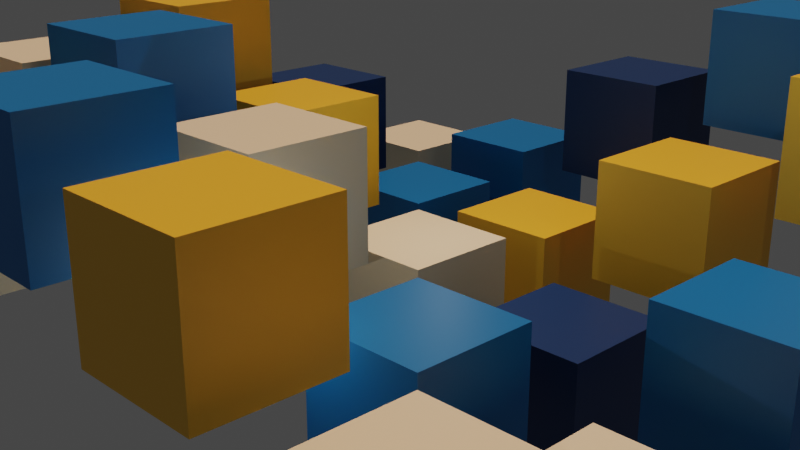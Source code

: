 # Source: script.blend  (saved by Blender 3.6.11; exported with 4.5.12 LTS)
import bpy
from mathutils import Matrix  # noqa: F401  (used for matrix-valued properties, if any)

bpy.ops.wm.read_factory_settings(use_empty=True)
scene = bpy.context.scene
scene.name = 'Scene'

# ---- collections
col_collection_1 = bpy.data.collections.new('Collection 1'); scene.collection.children.link(col_collection_1)

# ---- materials (node trees are filled in below, after node groups)
mat_material_003 = bpy.data.materials.new('Material.003')
mat_material_003.use_transparent_shadow = False
mat_material_002 = bpy.data.materials.new('Material.002')
mat_material_002.use_transparent_shadow = False
mat_material_001 = bpy.data.materials.new('Material.001')
mat_material_001.use_transparent_shadow = False
mat_material = bpy.data.materials.new('Material')
mat_material.alpha_threshold = 0.0
mat_material.use_transparent_shadow = False
mat_material.roughness = 0.5
mat_material.line_color = (0.0, 0.0, 0.0, 1.0)

# ---- material node trees
mat_material_003.use_nodes = True; mat_material_003.node_tree.nodes.clear()
_N = mat_material_003.node_tree.nodes; _L = mat_material_003.node_tree.links
n0 = _N.new('ShaderNodeBsdfPrincipled'); n0.name = 'Principled BSDF'; n0.location = (10, 300)
n0.distribution = 'GGX'
n0.subsurface_method = 'RANDOM_WALK_SKIN'
n0.inputs[0].default_value = (1.0, 0.8714, 0.6172, 1.0)
n0.inputs[3].default_value = 1.45
n0.inputs[27].default_value = (0.0, 0.0, 0.0, 1.0)
n0.inputs[28].default_value = 1.0
n1 = _N.new('ShaderNodeOutputMaterial'); n1.name = 'Material Output'; n1.location = (300, 300)
_L.new(n0.outputs[0], n1.inputs[0])
n1.is_active_output = True
mat_material_002.use_nodes = True; mat_material_002.node_tree.nodes.clear()
_N = mat_material_002.node_tree.nodes; _L = mat_material_002.node_tree.links
n0 = _N.new('ShaderNodeBsdfPrincipled'); n0.name = 'Principled BSDF'; n0.location = (10, 300)
n0.distribution = 'GGX'
n0.subsurface_method = 'RANDOM_WALK_SKIN'
n0.inputs[0].default_value = (1.0, 0.552, 0.03689, 1.0)
n0.inputs[3].default_value = 1.45
n0.inputs[27].default_value = (0.0, 0.0, 0.0, 1.0)
n0.inputs[28].default_value = 1.0
n1 = _N.new('ShaderNodeOutputMaterial'); n1.name = 'Material Output'; n1.location = (300, 300)
_L.new(n0.outputs[0], n1.inputs[0])
n1.is_active_output = True
mat_material_001.use_nodes = True; mat_material_001.node_tree.nodes.clear()
_N = mat_material_001.node_tree.nodes; _L = mat_material_001.node_tree.links
n0 = _N.new('ShaderNodeBsdfPrincipled'); n0.name = 'Principled BSDF'; n0.location = (10, 300)
n0.distribution = 'GGX'
n0.subsurface_method = 'RANDOM_WALK_SKIN'
n0.inputs[0].default_value = (0.0003031, 0.1746, 0.5149, 1.0)
n0.inputs[3].default_value = 1.45
n0.inputs[27].default_value = (0.0, 0.0, 0.0, 1.0)
n0.inputs[28].default_value = 1.0
n1 = _N.new('ShaderNodeOutputMaterial'); n1.name = 'Material Output'; n1.location = (300, 300)
_L.new(n0.outputs[0], n1.inputs[0])
n1.is_active_output = True
mat_material.use_nodes = True; mat_material.node_tree.nodes.clear()
_N = mat_material.node_tree.nodes; _L = mat_material.node_tree.links
n0 = _N.new('ShaderNodeOutputMaterial'); n0.name = 'Material Output'; n0.location = (300, 300)
n1 = _N.new('ShaderNodeBsdfPrincipled'); n1.name = 'Principled BSDF'; n1.location = (10, 300)
n1.distribution = 'GGX'
n1.subsurface_method = 'RANDOM_WALK_SKIN'
n1.inputs[0].default_value = (0.003676, 0.0356, 0.1441, 1.0)
n1.inputs[3].default_value = 1.45
n1.inputs[27].default_value = (0.0, 0.0, 0.0, 1.0)
n1.inputs[28].default_value = 1.0
_L.new(n1.outputs[0], n0.inputs[0])
n0.is_active_output = True

# ---- world
world_world = bpy.data.worlds.new('World'); scene.world = world_world
world_world.use_nodes = True; world_world.node_tree.nodes.clear()
_N = world_world.node_tree.nodes; _L = world_world.node_tree.links
n0 = _N.new('ShaderNodeOutputWorld'); n0.name = 'World Output'; n0.location = (300, 300)
n1 = _N.new('ShaderNodeBackground'); n1.name = 'Background'; n1.location = (10, 300)
n1.inputs[0].default_value = (0.05088, 0.05088, 0.05088, 1.0)
_L.new(n1.outputs[0], n0.inputs[0])
n0.is_active_output = True
world_world.color = (0.05088, 0.05088, 0.05088)
world_world.use_sun_shadow = False
world_world.sun_shadow_jitter_overblur = 0.0

# ---- cameras
cam_camera = bpy.data.cameras.new('Camera')

# ---- lights
light_sun = bpy.data.lights.new('Sun', 'SUN')
light_sun.color = (1.0, 0.675, 0.5161)
light_sun.transmission_factor = 0.0
light_sun.energy = 2.06
light_point = bpy.data.lights.new('Point', 'POINT')
light_point.transmission_factor = 0.0
light_point.shadow_maximum_resolution = 0.006
light_point.use_absolute_resolution = True
light_point_001 = bpy.data.lights.new('Point.001', 'POINT')
light_point_001.transmission_factor = 0.0
light_point_001.shadow_maximum_resolution = 0.006
light_point_001.use_absolute_resolution = True
light_point_002 = bpy.data.lights.new('Point.002', 'POINT')
light_point_002.transmission_factor = 0.0
light_point_002.shadow_maximum_resolution = 0.006
light_point_002.use_absolute_resolution = True

# ---- meshes
me_cube_101 = bpy.data.meshes.new('Cube.101')
me_cube_101.from_pydata([(-0.5, -0.5, -0.5), (-0.5, -0.5, 0.5), (-0.5, 0.5, -0.5), (-0.5, 0.5, 0.5), (0.5, -0.5, -0.5), (0.5, -0.5, 0.5), (0.5, 0.5, -0.5), (0.5, 0.5, 0.5)], [], [(0, 1, 3, 2), (2, 3, 7, 6), (6, 7, 5, 4), (4, 5, 1, 0), (2, 6, 4, 0), (7, 3, 1, 5)])
_uv = me_cube_101.uv_layers.new(name='UVMap')
_uv.uv.foreach_set('vector', [0.375, 0.0, 0.625, 0.0, 0.625, 0.25, 0.375, 0.25, 0.375, 0.25, 0.625, 0.25, 0.625, 0.5, 0.375, 0.5, 0.375, 0.5, 0.625, 0.5, 0.625, 0.75, 0.375, 0.75, 0.375, 0.75, 0.625, 0.75, 0.625, 1.0, 0.375, 1.0, 0.125, 0.5, 0.375, 0.5, 0.375, 0.75, 0.125, 0.75, 0.625, 0.5, 0.875, 0.5, 0.875, 0.75, 0.625, 0.75])
me_cube_101.materials.append(mat_material_003)
me_cube_101.update()
me_cube_102 = bpy.data.meshes.new('Cube.102')
me_cube_102.from_pydata([(-0.5, -0.5, -0.5), (-0.5, -0.5, 0.5), (-0.5, 0.5, -0.5), (-0.5, 0.5, 0.5), (0.5, -0.5, -0.5), (0.5, -0.5, 0.5), (0.5, 0.5, -0.5), (0.5, 0.5, 0.5)], [], [(0, 1, 3, 2), (2, 3, 7, 6), (6, 7, 5, 4), (4, 5, 1, 0), (2, 6, 4, 0), (7, 3, 1, 5)])
_uv = me_cube_102.uv_layers.new(name='UVMap')
_uv.uv.foreach_set('vector', [0.375, 0.0, 0.625, 0.0, 0.625, 0.25, 0.375, 0.25, 0.375, 0.25, 0.625, 0.25, 0.625, 0.5, 0.375, 0.5, 0.375, 0.5, 0.625, 0.5, 0.625, 0.75, 0.375, 0.75, 0.375, 0.75, 0.625, 0.75, 0.625, 1.0, 0.375, 1.0, 0.125, 0.5, 0.375, 0.5, 0.375, 0.75, 0.125, 0.75, 0.625, 0.5, 0.875, 0.5, 0.875, 0.75, 0.625, 0.75])
me_cube_102.materials.append(mat_material_002)
me_cube_102.update()
me_cube_103 = bpy.data.meshes.new('Cube.103')
me_cube_103.from_pydata([(-0.5, -0.5, -0.5), (-0.5, -0.5, 0.5), (-0.5, 0.5, -0.5), (-0.5, 0.5, 0.5), (0.5, -0.5, -0.5), (0.5, -0.5, 0.5), (0.5, 0.5, -0.5), (0.5, 0.5, 0.5)], [], [(0, 1, 3, 2), (2, 3, 7, 6), (6, 7, 5, 4), (4, 5, 1, 0), (2, 6, 4, 0), (7, 3, 1, 5)])
_uv = me_cube_103.uv_layers.new(name='UVMap')
_uv.uv.foreach_set('vector', [0.375, 0.0, 0.625, 0.0, 0.625, 0.25, 0.375, 0.25, 0.375, 0.25, 0.625, 0.25, 0.625, 0.5, 0.375, 0.5, 0.375, 0.5, 0.625, 0.5, 0.625, 0.75, 0.375, 0.75, 0.375, 0.75, 0.625, 0.75, 0.625, 1.0, 0.375, 1.0, 0.125, 0.5, 0.375, 0.5, 0.375, 0.75, 0.125, 0.75, 0.625, 0.5, 0.875, 0.5, 0.875, 0.75, 0.625, 0.75])
me_cube_103.materials.append(mat_material_001)
me_cube_103.update()
me_cube_104 = bpy.data.meshes.new('Cube.104')
me_cube_104.from_pydata([(-0.5, -0.5, -0.5), (-0.5, -0.5, 0.5), (-0.5, 0.5, -0.5), (-0.5, 0.5, 0.5), (0.5, -0.5, -0.5), (0.5, -0.5, 0.5), (0.5, 0.5, -0.5), (0.5, 0.5, 0.5)], [], [(0, 1, 3, 2), (2, 3, 7, 6), (6, 7, 5, 4), (4, 5, 1, 0), (2, 6, 4, 0), (7, 3, 1, 5)])
_uv = me_cube_104.uv_layers.new(name='UVMap')
_uv.uv.foreach_set('vector', [0.375, 0.0, 0.625, 0.0, 0.625, 0.25, 0.375, 0.25, 0.375, 0.25, 0.625, 0.25, 0.625, 0.5, 0.375, 0.5, 0.375, 0.5, 0.625, 0.5, 0.625, 0.75, 0.375, 0.75, 0.375, 0.75, 0.625, 0.75, 0.625, 1.0, 0.375, 1.0, 0.125, 0.5, 0.375, 0.5, 0.375, 0.75, 0.125, 0.75, 0.625, 0.5, 0.875, 0.5, 0.875, 0.75, 0.625, 0.75])
me_cube_104.materials.append(mat_material_003)
me_cube_104.update()
me_cube_105 = bpy.data.meshes.new('Cube.105')
me_cube_105.from_pydata([(-0.5, -0.5, -0.5), (-0.5, -0.5, 0.5), (-0.5, 0.5, -0.5), (-0.5, 0.5, 0.5), (0.5, -0.5, -0.5), (0.5, -0.5, 0.5), (0.5, 0.5, -0.5), (0.5, 0.5, 0.5)], [], [(0, 1, 3, 2), (2, 3, 7, 6), (6, 7, 5, 4), (4, 5, 1, 0), (2, 6, 4, 0), (7, 3, 1, 5)])
_uv = me_cube_105.uv_layers.new(name='UVMap')
_uv.uv.foreach_set('vector', [0.375, 0.0, 0.625, 0.0, 0.625, 0.25, 0.375, 0.25, 0.375, 0.25, 0.625, 0.25, 0.625, 0.5, 0.375, 0.5, 0.375, 0.5, 0.625, 0.5, 0.625, 0.75, 0.375, 0.75, 0.375, 0.75, 0.625, 0.75, 0.625, 1.0, 0.375, 1.0, 0.125, 0.5, 0.375, 0.5, 0.375, 0.75, 0.125, 0.75, 0.625, 0.5, 0.875, 0.5, 0.875, 0.75, 0.625, 0.75])
me_cube_105.materials.append(mat_material_002)
me_cube_105.update()
me_cube_106 = bpy.data.meshes.new('Cube.106')
me_cube_106.from_pydata([(-0.5, -0.5, -0.5), (-0.5, -0.5, 0.5), (-0.5, 0.5, -0.5), (-0.5, 0.5, 0.5), (0.5, -0.5, -0.5), (0.5, -0.5, 0.5), (0.5, 0.5, -0.5), (0.5, 0.5, 0.5)], [], [(0, 1, 3, 2), (2, 3, 7, 6), (6, 7, 5, 4), (4, 5, 1, 0), (2, 6, 4, 0), (7, 3, 1, 5)])
_uv = me_cube_106.uv_layers.new(name='UVMap')
_uv.uv.foreach_set('vector', [0.375, 0.0, 0.625, 0.0, 0.625, 0.25, 0.375, 0.25, 0.375, 0.25, 0.625, 0.25, 0.625, 0.5, 0.375, 0.5, 0.375, 0.5, 0.625, 0.5, 0.625, 0.75, 0.375, 0.75, 0.375, 0.75, 0.625, 0.75, 0.625, 1.0, 0.375, 1.0, 0.125, 0.5, 0.375, 0.5, 0.375, 0.75, 0.125, 0.75, 0.625, 0.5, 0.875, 0.5, 0.875, 0.75, 0.625, 0.75])
me_cube_106.materials.append(mat_material_003)
me_cube_106.update()
me_cube_107 = bpy.data.meshes.new('Cube.107')
me_cube_107.from_pydata([(-0.5, -0.5, -0.5), (-0.5, -0.5, 0.5), (-0.5, 0.5, -0.5), (-0.5, 0.5, 0.5), (0.5, -0.5, -0.5), (0.5, -0.5, 0.5), (0.5, 0.5, -0.5), (0.5, 0.5, 0.5)], [], [(0, 1, 3, 2), (2, 3, 7, 6), (6, 7, 5, 4), (4, 5, 1, 0), (2, 6, 4, 0), (7, 3, 1, 5)])
_uv = me_cube_107.uv_layers.new(name='UVMap')
_uv.uv.foreach_set('vector', [0.375, 0.0, 0.625, 0.0, 0.625, 0.25, 0.375, 0.25, 0.375, 0.25, 0.625, 0.25, 0.625, 0.5, 0.375, 0.5, 0.375, 0.5, 0.625, 0.5, 0.625, 0.75, 0.375, 0.75, 0.375, 0.75, 0.625, 0.75, 0.625, 1.0, 0.375, 1.0, 0.125, 0.5, 0.375, 0.5, 0.375, 0.75, 0.125, 0.75, 0.625, 0.5, 0.875, 0.5, 0.875, 0.75, 0.625, 0.75])
me_cube_107.materials.append(mat_material_001)
me_cube_107.update()
me_cube_108 = bpy.data.meshes.new('Cube.108')
me_cube_108.from_pydata([(-0.5, -0.5, -0.5), (-0.5, -0.5, 0.5), (-0.5, 0.5, -0.5), (-0.5, 0.5, 0.5), (0.5, -0.5, -0.5), (0.5, -0.5, 0.5), (0.5, 0.5, -0.5), (0.5, 0.5, 0.5)], [], [(0, 1, 3, 2), (2, 3, 7, 6), (6, 7, 5, 4), (4, 5, 1, 0), (2, 6, 4, 0), (7, 3, 1, 5)])
_uv = me_cube_108.uv_layers.new(name='UVMap')
_uv.uv.foreach_set('vector', [0.375, 0.0, 0.625, 0.0, 0.625, 0.25, 0.375, 0.25, 0.375, 0.25, 0.625, 0.25, 0.625, 0.5, 0.375, 0.5, 0.375, 0.5, 0.625, 0.5, 0.625, 0.75, 0.375, 0.75, 0.375, 0.75, 0.625, 0.75, 0.625, 1.0, 0.375, 1.0, 0.125, 0.5, 0.375, 0.5, 0.375, 0.75, 0.125, 0.75, 0.625, 0.5, 0.875, 0.5, 0.875, 0.75, 0.625, 0.75])
me_cube_108.materials.append(mat_material_003)
me_cube_108.update()
me_cube_109 = bpy.data.meshes.new('Cube.109')
me_cube_109.from_pydata([(-0.5, -0.5, -0.5), (-0.5, -0.5, 0.5), (-0.5, 0.5, -0.5), (-0.5, 0.5, 0.5), (0.5, -0.5, -0.5), (0.5, -0.5, 0.5), (0.5, 0.5, -0.5), (0.5, 0.5, 0.5)], [], [(0, 1, 3, 2), (2, 3, 7, 6), (6, 7, 5, 4), (4, 5, 1, 0), (2, 6, 4, 0), (7, 3, 1, 5)])
_uv = me_cube_109.uv_layers.new(name='UVMap')
_uv.uv.foreach_set('vector', [0.375, 0.0, 0.625, 0.0, 0.625, 0.25, 0.375, 0.25, 0.375, 0.25, 0.625, 0.25, 0.625, 0.5, 0.375, 0.5, 0.375, 0.5, 0.625, 0.5, 0.625, 0.75, 0.375, 0.75, 0.375, 0.75, 0.625, 0.75, 0.625, 1.0, 0.375, 1.0, 0.125, 0.5, 0.375, 0.5, 0.375, 0.75, 0.125, 0.75, 0.625, 0.5, 0.875, 0.5, 0.875, 0.75, 0.625, 0.75])
me_cube_109.materials.append(mat_material_001)
me_cube_109.update()
me_cube_110 = bpy.data.meshes.new('Cube.110')
me_cube_110.from_pydata([(-0.5, -0.5, -0.5), (-0.5, -0.5, 0.5), (-0.5, 0.5, -0.5), (-0.5, 0.5, 0.5), (0.5, -0.5, -0.5), (0.5, -0.5, 0.5), (0.5, 0.5, -0.5), (0.5, 0.5, 0.5)], [], [(0, 1, 3, 2), (2, 3, 7, 6), (6, 7, 5, 4), (4, 5, 1, 0), (2, 6, 4, 0), (7, 3, 1, 5)])
_uv = me_cube_110.uv_layers.new(name='UVMap')
_uv.uv.foreach_set('vector', [0.375, 0.0, 0.625, 0.0, 0.625, 0.25, 0.375, 0.25, 0.375, 0.25, 0.625, 0.25, 0.625, 0.5, 0.375, 0.5, 0.375, 0.5, 0.625, 0.5, 0.625, 0.75, 0.375, 0.75, 0.375, 0.75, 0.625, 0.75, 0.625, 1.0, 0.375, 1.0, 0.125, 0.5, 0.375, 0.5, 0.375, 0.75, 0.125, 0.75, 0.625, 0.5, 0.875, 0.5, 0.875, 0.75, 0.625, 0.75])
me_cube_110.materials.append(mat_material_003)
me_cube_110.update()
me_cube_111 = bpy.data.meshes.new('Cube.111')
me_cube_111.from_pydata([(-0.5, -0.5, -0.5), (-0.5, -0.5, 0.5), (-0.5, 0.5, -0.5), (-0.5, 0.5, 0.5), (0.5, -0.5, -0.5), (0.5, -0.5, 0.5), (0.5, 0.5, -0.5), (0.5, 0.5, 0.5)], [], [(0, 1, 3, 2), (2, 3, 7, 6), (6, 7, 5, 4), (4, 5, 1, 0), (2, 6, 4, 0), (7, 3, 1, 5)])
_uv = me_cube_111.uv_layers.new(name='UVMap')
_uv.uv.foreach_set('vector', [0.375, 0.0, 0.625, 0.0, 0.625, 0.25, 0.375, 0.25, 0.375, 0.25, 0.625, 0.25, 0.625, 0.5, 0.375, 0.5, 0.375, 0.5, 0.625, 0.5, 0.625, 0.75, 0.375, 0.75, 0.375, 0.75, 0.625, 0.75, 0.625, 1.0, 0.375, 1.0, 0.125, 0.5, 0.375, 0.5, 0.375, 0.75, 0.125, 0.75, 0.625, 0.5, 0.875, 0.5, 0.875, 0.75, 0.625, 0.75])
me_cube_111.materials.append(mat_material_001)
me_cube_111.update()
me_cube_112 = bpy.data.meshes.new('Cube.112')
me_cube_112.from_pydata([(-0.5, -0.5, -0.5), (-0.5, -0.5, 0.5), (-0.5, 0.5, -0.5), (-0.5, 0.5, 0.5), (0.5, -0.5, -0.5), (0.5, -0.5, 0.5), (0.5, 0.5, -0.5), (0.5, 0.5, 0.5)], [], [(0, 1, 3, 2), (2, 3, 7, 6), (6, 7, 5, 4), (4, 5, 1, 0), (2, 6, 4, 0), (7, 3, 1, 5)])
_uv = me_cube_112.uv_layers.new(name='UVMap')
_uv.uv.foreach_set('vector', [0.375, 0.0, 0.625, 0.0, 0.625, 0.25, 0.375, 0.25, 0.375, 0.25, 0.625, 0.25, 0.625, 0.5, 0.375, 0.5, 0.375, 0.5, 0.625, 0.5, 0.625, 0.75, 0.375, 0.75, 0.375, 0.75, 0.625, 0.75, 0.625, 1.0, 0.375, 1.0, 0.125, 0.5, 0.375, 0.5, 0.375, 0.75, 0.125, 0.75, 0.625, 0.5, 0.875, 0.5, 0.875, 0.75, 0.625, 0.75])
me_cube_112.materials.append(mat_material)
me_cube_112.update()
me_cube_113 = bpy.data.meshes.new('Cube.113')
me_cube_113.from_pydata([(-0.5, -0.5, -0.5), (-0.5, -0.5, 0.5), (-0.5, 0.5, -0.5), (-0.5, 0.5, 0.5), (0.5, -0.5, -0.5), (0.5, -0.5, 0.5), (0.5, 0.5, -0.5), (0.5, 0.5, 0.5)], [], [(0, 1, 3, 2), (2, 3, 7, 6), (6, 7, 5, 4), (4, 5, 1, 0), (2, 6, 4, 0), (7, 3, 1, 5)])
_uv = me_cube_113.uv_layers.new(name='UVMap')
_uv.uv.foreach_set('vector', [0.375, 0.0, 0.625, 0.0, 0.625, 0.25, 0.375, 0.25, 0.375, 0.25, 0.625, 0.25, 0.625, 0.5, 0.375, 0.5, 0.375, 0.5, 0.625, 0.5, 0.625, 0.75, 0.375, 0.75, 0.375, 0.75, 0.625, 0.75, 0.625, 1.0, 0.375, 1.0, 0.125, 0.5, 0.375, 0.5, 0.375, 0.75, 0.125, 0.75, 0.625, 0.5, 0.875, 0.5, 0.875, 0.75, 0.625, 0.75])
me_cube_113.materials.append(mat_material_003)
me_cube_113.update()
me_cube_114 = bpy.data.meshes.new('Cube.114')
me_cube_114.from_pydata([(-0.5, -0.5, -0.5), (-0.5, -0.5, 0.5), (-0.5, 0.5, -0.5), (-0.5, 0.5, 0.5), (0.5, -0.5, -0.5), (0.5, -0.5, 0.5), (0.5, 0.5, -0.5), (0.5, 0.5, 0.5)], [], [(0, 1, 3, 2), (2, 3, 7, 6), (6, 7, 5, 4), (4, 5, 1, 0), (2, 6, 4, 0), (7, 3, 1, 5)])
_uv = me_cube_114.uv_layers.new(name='UVMap')
_uv.uv.foreach_set('vector', [0.375, 0.0, 0.625, 0.0, 0.625, 0.25, 0.375, 0.25, 0.375, 0.25, 0.625, 0.25, 0.625, 0.5, 0.375, 0.5, 0.375, 0.5, 0.625, 0.5, 0.625, 0.75, 0.375, 0.75, 0.375, 0.75, 0.625, 0.75, 0.625, 1.0, 0.375, 1.0, 0.125, 0.5, 0.375, 0.5, 0.375, 0.75, 0.125, 0.75, 0.625, 0.5, 0.875, 0.5, 0.875, 0.75, 0.625, 0.75])
me_cube_114.materials.append(mat_material_002)
me_cube_114.update()
me_cube_115 = bpy.data.meshes.new('Cube.115')
me_cube_115.from_pydata([(-0.5, -0.5, -0.5), (-0.5, -0.5, 0.5), (-0.5, 0.5, -0.5), (-0.5, 0.5, 0.5), (0.5, -0.5, -0.5), (0.5, -0.5, 0.5), (0.5, 0.5, -0.5), (0.5, 0.5, 0.5)], [], [(0, 1, 3, 2), (2, 3, 7, 6), (6, 7, 5, 4), (4, 5, 1, 0), (2, 6, 4, 0), (7, 3, 1, 5)])
_uv = me_cube_115.uv_layers.new(name='UVMap')
_uv.uv.foreach_set('vector', [0.375, 0.0, 0.625, 0.0, 0.625, 0.25, 0.375, 0.25, 0.375, 0.25, 0.625, 0.25, 0.625, 0.5, 0.375, 0.5, 0.375, 0.5, 0.625, 0.5, 0.625, 0.75, 0.375, 0.75, 0.375, 0.75, 0.625, 0.75, 0.625, 1.0, 0.375, 1.0, 0.125, 0.5, 0.375, 0.5, 0.375, 0.75, 0.125, 0.75, 0.625, 0.5, 0.875, 0.5, 0.875, 0.75, 0.625, 0.75])
me_cube_115.materials.append(mat_material_002)
me_cube_115.update()
me_cube_116 = bpy.data.meshes.new('Cube.116')
me_cube_116.from_pydata([(-0.5, -0.5, -0.5), (-0.5, -0.5, 0.5), (-0.5, 0.5, -0.5), (-0.5, 0.5, 0.5), (0.5, -0.5, -0.5), (0.5, -0.5, 0.5), (0.5, 0.5, -0.5), (0.5, 0.5, 0.5)], [], [(0, 1, 3, 2), (2, 3, 7, 6), (6, 7, 5, 4), (4, 5, 1, 0), (2, 6, 4, 0), (7, 3, 1, 5)])
_uv = me_cube_116.uv_layers.new(name='UVMap')
_uv.uv.foreach_set('vector', [0.375, 0.0, 0.625, 0.0, 0.625, 0.25, 0.375, 0.25, 0.375, 0.25, 0.625, 0.25, 0.625, 0.5, 0.375, 0.5, 0.375, 0.5, 0.625, 0.5, 0.625, 0.75, 0.375, 0.75, 0.375, 0.75, 0.625, 0.75, 0.625, 1.0, 0.375, 1.0, 0.125, 0.5, 0.375, 0.5, 0.375, 0.75, 0.125, 0.75, 0.625, 0.5, 0.875, 0.5, 0.875, 0.75, 0.625, 0.75])
me_cube_116.materials.append(mat_material_002)
me_cube_116.update()
me_cube_117 = bpy.data.meshes.new('Cube.117')
me_cube_117.from_pydata([(-0.5, -0.5, -0.5), (-0.5, -0.5, 0.5), (-0.5, 0.5, -0.5), (-0.5, 0.5, 0.5), (0.5, -0.5, -0.5), (0.5, -0.5, 0.5), (0.5, 0.5, -0.5), (0.5, 0.5, 0.5)], [], [(0, 1, 3, 2), (2, 3, 7, 6), (6, 7, 5, 4), (4, 5, 1, 0), (2, 6, 4, 0), (7, 3, 1, 5)])
_uv = me_cube_117.uv_layers.new(name='UVMap')
_uv.uv.foreach_set('vector', [0.375, 0.0, 0.625, 0.0, 0.625, 0.25, 0.375, 0.25, 0.375, 0.25, 0.625, 0.25, 0.625, 0.5, 0.375, 0.5, 0.375, 0.5, 0.625, 0.5, 0.625, 0.75, 0.375, 0.75, 0.375, 0.75, 0.625, 0.75, 0.625, 1.0, 0.375, 1.0, 0.125, 0.5, 0.375, 0.5, 0.375, 0.75, 0.125, 0.75, 0.625, 0.5, 0.875, 0.5, 0.875, 0.75, 0.625, 0.75])
me_cube_117.materials.append(mat_material_002)
me_cube_117.update()
me_cube_118 = bpy.data.meshes.new('Cube.118')
me_cube_118.from_pydata([(-0.5, -0.5, -0.5), (-0.5, -0.5, 0.5), (-0.5, 0.5, -0.5), (-0.5, 0.5, 0.5), (0.5, -0.5, -0.5), (0.5, -0.5, 0.5), (0.5, 0.5, -0.5), (0.5, 0.5, 0.5)], [], [(0, 1, 3, 2), (2, 3, 7, 6), (6, 7, 5, 4), (4, 5, 1, 0), (2, 6, 4, 0), (7, 3, 1, 5)])
_uv = me_cube_118.uv_layers.new(name='UVMap')
_uv.uv.foreach_set('vector', [0.375, 0.0, 0.625, 0.0, 0.625, 0.25, 0.375, 0.25, 0.375, 0.25, 0.625, 0.25, 0.625, 0.5, 0.375, 0.5, 0.375, 0.5, 0.625, 0.5, 0.625, 0.75, 0.375, 0.75, 0.375, 0.75, 0.625, 0.75, 0.625, 1.0, 0.375, 1.0, 0.125, 0.5, 0.375, 0.5, 0.375, 0.75, 0.125, 0.75, 0.625, 0.5, 0.875, 0.5, 0.875, 0.75, 0.625, 0.75])
me_cube_118.materials.append(mat_material_002)
me_cube_118.update()
me_cube_119 = bpy.data.meshes.new('Cube.119')
me_cube_119.from_pydata([(-0.5, -0.5, -0.5), (-0.5, -0.5, 0.5), (-0.5, 0.5, -0.5), (-0.5, 0.5, 0.5), (0.5, -0.5, -0.5), (0.5, -0.5, 0.5), (0.5, 0.5, -0.5), (0.5, 0.5, 0.5)], [], [(0, 1, 3, 2), (2, 3, 7, 6), (6, 7, 5, 4), (4, 5, 1, 0), (2, 6, 4, 0), (7, 3, 1, 5)])
_uv = me_cube_119.uv_layers.new(name='UVMap')
_uv.uv.foreach_set('vector', [0.375, 0.0, 0.625, 0.0, 0.625, 0.25, 0.375, 0.25, 0.375, 0.25, 0.625, 0.25, 0.625, 0.5, 0.375, 0.5, 0.375, 0.5, 0.625, 0.5, 0.625, 0.75, 0.375, 0.75, 0.375, 0.75, 0.625, 0.75, 0.625, 1.0, 0.375, 1.0, 0.125, 0.5, 0.375, 0.5, 0.375, 0.75, 0.125, 0.75, 0.625, 0.5, 0.875, 0.5, 0.875, 0.75, 0.625, 0.75])
me_cube_119.materials.append(mat_material_001)
me_cube_119.update()
me_cube_120 = bpy.data.meshes.new('Cube.120')
me_cube_120.from_pydata([(-0.5, -0.5, -0.5), (-0.5, -0.5, 0.5), (-0.5, 0.5, -0.5), (-0.5, 0.5, 0.5), (0.5, -0.5, -0.5), (0.5, -0.5, 0.5), (0.5, 0.5, -0.5), (0.5, 0.5, 0.5)], [], [(0, 1, 3, 2), (2, 3, 7, 6), (6, 7, 5, 4), (4, 5, 1, 0), (2, 6, 4, 0), (7, 3, 1, 5)])
_uv = me_cube_120.uv_layers.new(name='UVMap')
_uv.uv.foreach_set('vector', [0.375, 0.0, 0.625, 0.0, 0.625, 0.25, 0.375, 0.25, 0.375, 0.25, 0.625, 0.25, 0.625, 0.5, 0.375, 0.5, 0.375, 0.5, 0.625, 0.5, 0.625, 0.75, 0.375, 0.75, 0.375, 0.75, 0.625, 0.75, 0.625, 1.0, 0.375, 1.0, 0.125, 0.5, 0.375, 0.5, 0.375, 0.75, 0.125, 0.75, 0.625, 0.5, 0.875, 0.5, 0.875, 0.75, 0.625, 0.75])
me_cube_120.materials.append(mat_material)
me_cube_120.update()
me_cube_121 = bpy.data.meshes.new('Cube.121')
me_cube_121.from_pydata([(-0.5, -0.5, -0.5), (-0.5, -0.5, 0.5), (-0.5, 0.5, -0.5), (-0.5, 0.5, 0.5), (0.5, -0.5, -0.5), (0.5, -0.5, 0.5), (0.5, 0.5, -0.5), (0.5, 0.5, 0.5)], [], [(0, 1, 3, 2), (2, 3, 7, 6), (6, 7, 5, 4), (4, 5, 1, 0), (2, 6, 4, 0), (7, 3, 1, 5)])
_uv = me_cube_121.uv_layers.new(name='UVMap')
_uv.uv.foreach_set('vector', [0.375, 0.0, 0.625, 0.0, 0.625, 0.25, 0.375, 0.25, 0.375, 0.25, 0.625, 0.25, 0.625, 0.5, 0.375, 0.5, 0.375, 0.5, 0.625, 0.5, 0.625, 0.75, 0.375, 0.75, 0.375, 0.75, 0.625, 0.75, 0.625, 1.0, 0.375, 1.0, 0.125, 0.5, 0.375, 0.5, 0.375, 0.75, 0.125, 0.75, 0.625, 0.5, 0.875, 0.5, 0.875, 0.75, 0.625, 0.75])
me_cube_121.materials.append(mat_material_003)
me_cube_121.update()
me_cube_122 = bpy.data.meshes.new('Cube.122')
me_cube_122.from_pydata([(-0.5, -0.5, -0.5), (-0.5, -0.5, 0.5), (-0.5, 0.5, -0.5), (-0.5, 0.5, 0.5), (0.5, -0.5, -0.5), (0.5, -0.5, 0.5), (0.5, 0.5, -0.5), (0.5, 0.5, 0.5)], [], [(0, 1, 3, 2), (2, 3, 7, 6), (6, 7, 5, 4), (4, 5, 1, 0), (2, 6, 4, 0), (7, 3, 1, 5)])
_uv = me_cube_122.uv_layers.new(name='UVMap')
_uv.uv.foreach_set('vector', [0.375, 0.0, 0.625, 0.0, 0.625, 0.25, 0.375, 0.25, 0.375, 0.25, 0.625, 0.25, 0.625, 0.5, 0.375, 0.5, 0.375, 0.5, 0.625, 0.5, 0.625, 0.75, 0.375, 0.75, 0.375, 0.75, 0.625, 0.75, 0.625, 1.0, 0.375, 1.0, 0.125, 0.5, 0.375, 0.5, 0.375, 0.75, 0.125, 0.75, 0.625, 0.5, 0.875, 0.5, 0.875, 0.75, 0.625, 0.75])
me_cube_122.materials.append(mat_material_001)
me_cube_122.update()
me_cube_123 = bpy.data.meshes.new('Cube.123')
me_cube_123.from_pydata([(-0.5, -0.5, -0.5), (-0.5, -0.5, 0.5), (-0.5, 0.5, -0.5), (-0.5, 0.5, 0.5), (0.5, -0.5, -0.5), (0.5, -0.5, 0.5), (0.5, 0.5, -0.5), (0.5, 0.5, 0.5)], [], [(0, 1, 3, 2), (2, 3, 7, 6), (6, 7, 5, 4), (4, 5, 1, 0), (2, 6, 4, 0), (7, 3, 1, 5)])
_uv = me_cube_123.uv_layers.new(name='UVMap')
_uv.uv.foreach_set('vector', [0.375, 0.0, 0.625, 0.0, 0.625, 0.25, 0.375, 0.25, 0.375, 0.25, 0.625, 0.25, 0.625, 0.5, 0.375, 0.5, 0.375, 0.5, 0.625, 0.5, 0.625, 0.75, 0.375, 0.75, 0.375, 0.75, 0.625, 0.75, 0.625, 1.0, 0.375, 1.0, 0.125, 0.5, 0.375, 0.5, 0.375, 0.75, 0.125, 0.75, 0.625, 0.5, 0.875, 0.5, 0.875, 0.75, 0.625, 0.75])
me_cube_123.materials.append(mat_material)
me_cube_123.update()
me_cube_124 = bpy.data.meshes.new('Cube.124')
me_cube_124.from_pydata([(-0.5, -0.5, -0.5), (-0.5, -0.5, 0.5), (-0.5, 0.5, -0.5), (-0.5, 0.5, 0.5), (0.5, -0.5, -0.5), (0.5, -0.5, 0.5), (0.5, 0.5, -0.5), (0.5, 0.5, 0.5)], [], [(0, 1, 3, 2), (2, 3, 7, 6), (6, 7, 5, 4), (4, 5, 1, 0), (2, 6, 4, 0), (7, 3, 1, 5)])
_uv = me_cube_124.uv_layers.new(name='UVMap')
_uv.uv.foreach_set('vector', [0.375, 0.0, 0.625, 0.0, 0.625, 0.25, 0.375, 0.25, 0.375, 0.25, 0.625, 0.25, 0.625, 0.5, 0.375, 0.5, 0.375, 0.5, 0.625, 0.5, 0.625, 0.75, 0.375, 0.75, 0.375, 0.75, 0.625, 0.75, 0.625, 1.0, 0.375, 1.0, 0.125, 0.5, 0.375, 0.5, 0.375, 0.75, 0.125, 0.75, 0.625, 0.5, 0.875, 0.5, 0.875, 0.75, 0.625, 0.75])
me_cube_124.materials.append(mat_material_001)
me_cube_124.update()
me_cube_125 = bpy.data.meshes.new('Cube.125')
me_cube_125.from_pydata([(-0.5, -0.5, -0.5), (-0.5, -0.5, 0.5), (-0.5, 0.5, -0.5), (-0.5, 0.5, 0.5), (0.5, -0.5, -0.5), (0.5, -0.5, 0.5), (0.5, 0.5, -0.5), (0.5, 0.5, 0.5)], [], [(0, 1, 3, 2), (2, 3, 7, 6), (6, 7, 5, 4), (4, 5, 1, 0), (2, 6, 4, 0), (7, 3, 1, 5)])
_uv = me_cube_125.uv_layers.new(name='UVMap')
_uv.uv.foreach_set('vector', [0.375, 0.0, 0.625, 0.0, 0.625, 0.25, 0.375, 0.25, 0.375, 0.25, 0.625, 0.25, 0.625, 0.5, 0.375, 0.5, 0.375, 0.5, 0.625, 0.5, 0.625, 0.75, 0.375, 0.75, 0.375, 0.75, 0.625, 0.75, 0.625, 1.0, 0.375, 1.0, 0.125, 0.5, 0.375, 0.5, 0.375, 0.75, 0.125, 0.75, 0.625, 0.5, 0.875, 0.5, 0.875, 0.75, 0.625, 0.75])
me_cube_125.materials.append(mat_material_003)
me_cube_125.update()

# ---- objects
ob_cube = bpy.data.objects.new('Cube', me_cube_101)
ob_cube_001 = bpy.data.objects.new('Cube.001', me_cube_102)
ob_cube_002 = bpy.data.objects.new('Cube.002', me_cube_103)
ob_cube_003 = bpy.data.objects.new('Cube.003', me_cube_104)
ob_cube_004 = bpy.data.objects.new('Cube.004', me_cube_105)
ob_cube_005 = bpy.data.objects.new('Cube.005', me_cube_106)
ob_cube_006 = bpy.data.objects.new('Cube.006', me_cube_107)
ob_cube_007 = bpy.data.objects.new('Cube.007', me_cube_108)
ob_cube_008 = bpy.data.objects.new('Cube.008', me_cube_109)
ob_cube_009 = bpy.data.objects.new('Cube.009', me_cube_110)
ob_cube_010 = bpy.data.objects.new('Cube.010', me_cube_111)
ob_cube_011 = bpy.data.objects.new('Cube.011', me_cube_112)
ob_cube_012 = bpy.data.objects.new('Cube.012', me_cube_113)
ob_cube_013 = bpy.data.objects.new('Cube.013', me_cube_114)
ob_cube_014 = bpy.data.objects.new('Cube.014', me_cube_115)
ob_cube_015 = bpy.data.objects.new('Cube.015', me_cube_116)
ob_cube_016 = bpy.data.objects.new('Cube.016', me_cube_117)
ob_cube_017 = bpy.data.objects.new('Cube.017', me_cube_118)
ob_cube_018 = bpy.data.objects.new('Cube.018', me_cube_119)
ob_cube_019 = bpy.data.objects.new('Cube.019', me_cube_120)
ob_cube_020 = bpy.data.objects.new('Cube.020', me_cube_121)
ob_cube_021 = bpy.data.objects.new('Cube.021', me_cube_122)
ob_cube_022 = bpy.data.objects.new('Cube.022', me_cube_123)
ob_cube_023 = bpy.data.objects.new('Cube.023', me_cube_124)
ob_cube_024 = bpy.data.objects.new('Cube.024', me_cube_125)
ob_sun = bpy.data.objects.new('Sun', light_sun)
ob_camera = bpy.data.objects.new('Camera', cam_camera)
ob_point = bpy.data.objects.new('Point', light_point)
ob_point_001 = bpy.data.objects.new('Point.001', light_point_001)
ob_point_002 = bpy.data.objects.new('Point.002', light_point_002)

# ---- transforms, parenting, visibility, modifiers, constraints
ob_cube.location = (0.0, 0.0, -0.2274)
ob_cube_001.location = (0.0, 1.5, 0.6906)
ob_cube_002.location = (0.0, 3.0, 0.9874)
ob_cube_003.location = (0.0, 4.5, 0.3645)
ob_cube_004.location = (0.0, 6.0, -0.5845)
ob_cube_005.location = (1.5, 0.0, -0.9986)
ob_cube_006.location = (1.5, 1.5, -0.4944)
ob_cube_007.location = (1.5, 3.0, 0.4666)
ob_cube_008.location = (1.5, 4.5, 0.9898)
ob_cube_009.location = (1.5, 6.0, 0.6143)
ob_cube_010.location = (3.0, 0.0, -0.3394)
ob_cube_011.location = (3.0, 1.5, -0.9612)
ob_cube_012.location = (3.0, 3.0, -0.722)
ob_cube_013.location = (3.0, 4.5, 0.2054)
ob_cube_014.location = (3.0, 6.0, 0.9129)
ob_cube_015.location = (4.5, 0.0, 0.823)
ob_cube_016.location = (4.5, 1.5, -0.06686)
ob_cube_017.location = (4.5, 3.0, -0.8547)
ob_cube_018.location = (4.5, 4.5, -0.9026)
ob_cube_019.location = (4.5, 6.0, -0.07675)
ob_cube_020.location = (6.0, 0.0, 0.7882)
ob_cube_021.location = (6.0, 1.5, 0.9539)
ob_cube_022.location = (6.0, 3.0, 0.2186)
ob_cube_023.location = (6.0, 4.5, -0.6968)
ob_cube_024.location = (6.0, 6.0, -0.9861)
ob_sun.location = (0.0, 0.0, 3.088)
ob_camera.location = (-2.95, -2.95, 2.85)
ob_camera.rotation_euler = (1.232, 0.0, -0.7679)
ob_point.location = (3.128, 0.0, 1.833)
ob_point_001.location = (0.5583, 2.046, 0.2059)
ob_point_002.location = (3.13, 2.822, 0.9869)

# ---- collection membership
scene.collection.objects.link(ob_cube)
scene.collection.objects.link(ob_cube_001)
scene.collection.objects.link(ob_cube_002)
scene.collection.objects.link(ob_cube_003)
scene.collection.objects.link(ob_cube_004)
scene.collection.objects.link(ob_cube_005)
scene.collection.objects.link(ob_cube_006)
scene.collection.objects.link(ob_cube_007)
scene.collection.objects.link(ob_cube_008)
scene.collection.objects.link(ob_cube_009)
scene.collection.objects.link(ob_cube_010)
scene.collection.objects.link(ob_cube_011)
scene.collection.objects.link(ob_cube_012)
scene.collection.objects.link(ob_cube_013)
scene.collection.objects.link(ob_cube_014)
scene.collection.objects.link(ob_cube_015)
scene.collection.objects.link(ob_cube_016)
scene.collection.objects.link(ob_cube_017)
scene.collection.objects.link(ob_cube_018)
scene.collection.objects.link(ob_cube_019)
scene.collection.objects.link(ob_cube_020)
scene.collection.objects.link(ob_cube_021)
scene.collection.objects.link(ob_cube_022)
scene.collection.objects.link(ob_cube_023)
scene.collection.objects.link(ob_cube_024)
col_collection_1.objects.link(ob_sun)
col_collection_1.objects.link(ob_camera)
col_collection_1.objects.link(ob_point)
col_collection_1.objects.link(ob_point_001)
col_collection_1.objects.link(ob_point_002)

# ---- scene / render settings (as saved in the file)
scene.camera = ob_camera
scene.frame_start = 1; scene.frame_end = 220; scene.frame_set(121)
scene.render.engine = 'BLENDER_EEVEE_NEXT'
scene.cycles.use_denoising = False
scene.cycles.samples = 128
scene.cycles.sampling_pattern = 'TABULATED_SOBOL'
scene.cycles.use_adaptive_sampling = False
scene.cycles.use_light_tree = False
scene.view_settings.view_transform = 'Filmic'
bpy.context.view_layer.update()
